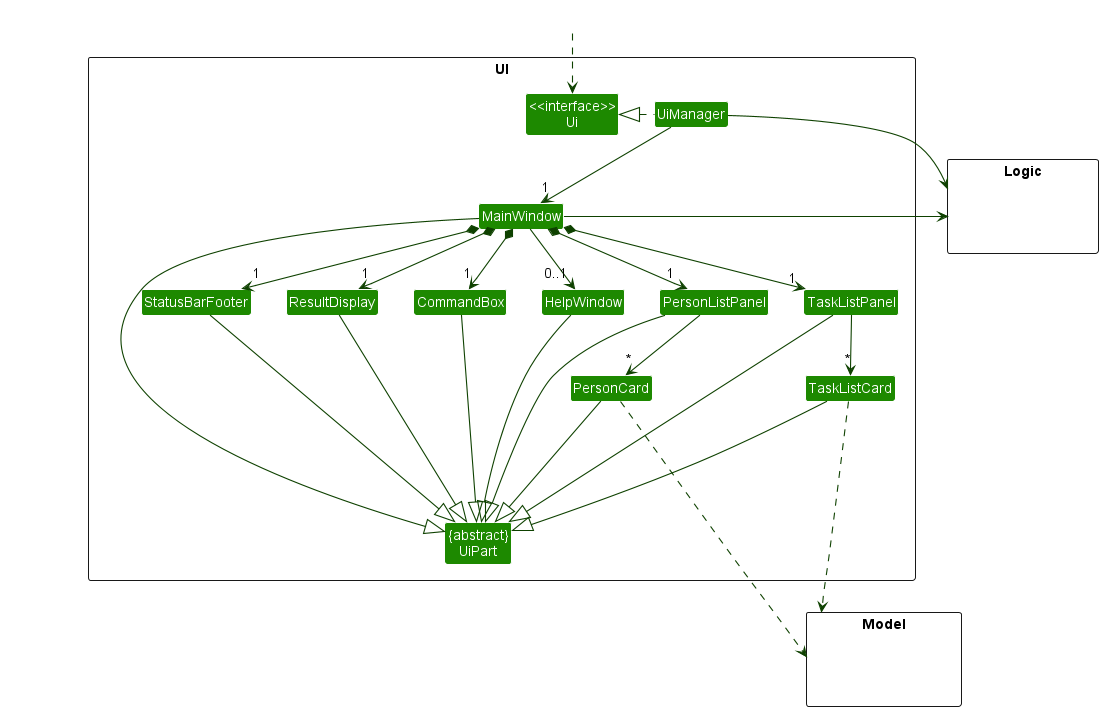

The diagram above was rendered by PlantUML. Its source (embedded in the PNG):
@startuml
!include style.puml
skinparam arrowThickness 1.1
skinparam arrowColor UI_COLOR_T4
skinparam classBackgroundColor UI_COLOR

package UI <<Rectangle>>{
Class "<<interface>>\nUi" as Ui
Class "{abstract}\nUiPart" as UiPart
Class UiManager
Class MainWindow
Class HelpWindow
Class ResultDisplay
Class PersonListPanel
Class PersonCard
Class TaskListPanel
Class TaskListCard
Class StatusBarFooter
Class CommandBox
}

package Model <<Rectangle>> {
Class HiddenModel #FFFFFF
}

package Logic <<Rectangle>> {
Class HiddenLogic #FFFFFF
}

Class HiddenOutside #FFFFFF
HiddenOutside ..> Ui

UiManager .left.|> Ui
UiManager -down-> "1" MainWindow
MainWindow *-down-> "1" TaskListPanel
MainWindow *-down->  "1" CommandBox
MainWindow *-down-> "1" ResultDisplay
MainWindow *-down-> "1" PersonListPanel
MainWindow *-down-> "1" StatusBarFooter
MainWindow --> "0..1" HelpWindow

PersonListPanel --> "*" PersonCard

TaskListPanel -down-> "*" TaskListCard

MainWindow -left-|> UiPart

ResultDisplay ---|> UiPart
CommandBox ---|> UiPart
PersonListPanel --|> UiPart
PersonCard ---|> UiPart
TaskListPanel --|> UiPart
TaskListCard ---|> UiPart
StatusBarFooter ---|> UiPart
HelpWindow ---|> UiPart

PersonCard ....> Model
UiManager -right-> Logic
MainWindow -left-> Logic
TaskListCard ....> Model


PersonListPanel -[hidden]left- HelpWindow
HelpWindow -[hidden]left- CommandBox
CommandBox -[hidden]left- ResultDisplay
ResultDisplay -[hidden]left- StatusBarFooter

MainWindow -[hidden]-|> UiPart
@enduml